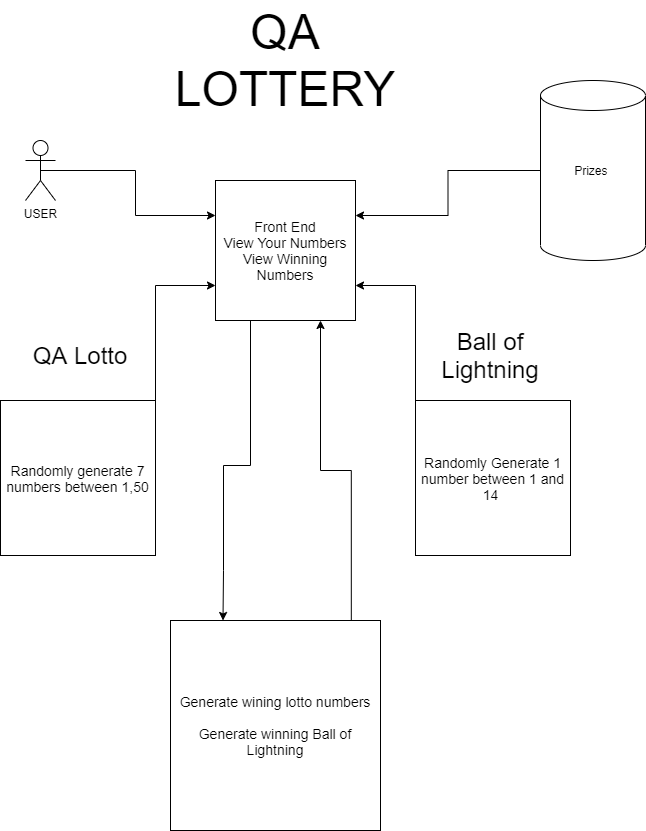

The diagram above was exported from draw.io. Its source (the exported page's mxGraphModel, read from the mxfile embedded in the PNG):
<mxGraphModel dx="1278" dy="548" grid="1" gridSize="10" guides="1" tooltips="1" connect="1" arrows="1" fold="1" page="1" pageScale="1" pageWidth="850" pageHeight="1100" math="0" shadow="0">
  <root>
    <mxCell id="0" />
    <mxCell id="1" parent="0" />
    <mxCell id="PtRVlCoXmXFOn_kNp2XF-17" style="edgeStyle=orthogonalEdgeStyle;rounded=0;orthogonalLoop=1;jettySize=auto;html=1;exitX=0.25;exitY=1;exitDx=0;exitDy=0;entryX=0.25;entryY=0;entryDx=0;entryDy=0;" parent="1" source="PtRVlCoXmXFOn_kNp2XF-1" target="PtRVlCoXmXFOn_kNp2XF-8" edge="1">
      <mxGeometry relative="1" as="geometry">
        <mxPoint x="363" y="610" as="targetPoint" />
        <Array as="points">
          <mxPoint x="390" y="495" />
          <mxPoint x="363" y="495" />
          <mxPoint x="363" y="600" />
        </Array>
      </mxGeometry>
    </mxCell>
    <mxCell id="PtRVlCoXmXFOn_kNp2XF-18" style="edgeStyle=orthogonalEdgeStyle;rounded=0;orthogonalLoop=1;jettySize=auto;html=1;exitX=0.861;exitY=0.007;exitDx=0;exitDy=0;entryX=0.75;entryY=1;entryDx=0;entryDy=0;exitPerimeter=0;" parent="1" source="PtRVlCoXmXFOn_kNp2XF-8" target="PtRVlCoXmXFOn_kNp2XF-1" edge="1">
      <mxGeometry relative="1" as="geometry" />
    </mxCell>
    <mxCell id="PtRVlCoXmXFOn_kNp2XF-19" style="edgeStyle=orthogonalEdgeStyle;rounded=0;orthogonalLoop=1;jettySize=auto;html=1;entryX=1;entryY=0.25;entryDx=0;entryDy=0;" parent="1" source="PtRVlCoXmXFOn_kNp2XF-15" target="PtRVlCoXmXFOn_kNp2XF-1" edge="1">
      <mxGeometry relative="1" as="geometry" />
    </mxCell>
    <mxCell id="PtRVlCoXmXFOn_kNp2XF-1" value="&lt;font style=&quot;font-size: 14px&quot;&gt;Front End&lt;br&gt;View Your Numbers&lt;br&gt;View Winning Numbers&lt;br&gt;&lt;/font&gt;" style="whiteSpace=wrap;html=1;aspect=fixed;" parent="1" vertex="1">
      <mxGeometry x="355" y="210" width="140" height="140" as="geometry" />
    </mxCell>
    <mxCell id="PtRVlCoXmXFOn_kNp2XF-2" value="&lt;font style=&quot;font-size: 48px&quot;&gt;QA LOTTERY&lt;/font&gt;" style="text;html=1;strokeColor=none;fillColor=none;align=center;verticalAlign=middle;whiteSpace=wrap;rounded=0;" parent="1" vertex="1">
      <mxGeometry x="280" y="30" width="290" height="120" as="geometry" />
    </mxCell>
    <mxCell id="PtRVlCoXmXFOn_kNp2XF-4" style="edgeStyle=orthogonalEdgeStyle;rounded=0;orthogonalLoop=1;jettySize=auto;html=1;exitX=0.5;exitY=0.5;exitDx=0;exitDy=0;exitPerimeter=0;entryX=0;entryY=0.25;entryDx=0;entryDy=0;" parent="1" source="PtRVlCoXmXFOn_kNp2XF-3" target="PtRVlCoXmXFOn_kNp2XF-1" edge="1">
      <mxGeometry relative="1" as="geometry" />
    </mxCell>
    <mxCell id="PtRVlCoXmXFOn_kNp2XF-3" value="USER" style="shape=umlActor;verticalLabelPosition=bottom;verticalAlign=top;html=1;outlineConnect=0;" parent="1" vertex="1">
      <mxGeometry x="165" y="170" width="30" height="60" as="geometry" />
    </mxCell>
    <mxCell id="PtRVlCoXmXFOn_kNp2XF-9" style="edgeStyle=orthogonalEdgeStyle;rounded=0;orthogonalLoop=1;jettySize=auto;html=1;exitX=1;exitY=0;exitDx=0;exitDy=0;entryX=0;entryY=0.75;entryDx=0;entryDy=0;" parent="1" source="PtRVlCoXmXFOn_kNp2XF-6" target="PtRVlCoXmXFOn_kNp2XF-1" edge="1">
      <mxGeometry relative="1" as="geometry">
        <mxPoint x="405" y="360" as="targetPoint" />
        <Array as="points">
          <mxPoint x="295" y="315" />
        </Array>
      </mxGeometry>
    </mxCell>
    <mxCell id="PtRVlCoXmXFOn_kNp2XF-6" value="&lt;font style=&quot;font-size: 14px&quot;&gt;Randomly generate 7 numbers between 1,50&lt;/font&gt;" style="whiteSpace=wrap;html=1;aspect=fixed;" parent="1" vertex="1">
      <mxGeometry x="140" y="430" width="155" height="155" as="geometry" />
    </mxCell>
    <mxCell id="PtRVlCoXmXFOn_kNp2XF-10" style="edgeStyle=orthogonalEdgeStyle;rounded=0;orthogonalLoop=1;jettySize=auto;html=1;exitX=0;exitY=0;exitDx=0;exitDy=0;entryX=1;entryY=0.75;entryDx=0;entryDy=0;" parent="1" source="PtRVlCoXmXFOn_kNp2XF-7" target="PtRVlCoXmXFOn_kNp2XF-1" edge="1">
      <mxGeometry relative="1" as="geometry">
        <mxPoint x="455" y="370" as="targetPoint" />
      </mxGeometry>
    </mxCell>
    <mxCell id="PtRVlCoXmXFOn_kNp2XF-7" value="&lt;font style=&quot;font-size: 14px&quot;&gt;Randomly Generate 1 number between 1 and 14&amp;nbsp;&lt;/font&gt;" style="whiteSpace=wrap;html=1;aspect=fixed;" parent="1" vertex="1">
      <mxGeometry x="555" y="430" width="155" height="155" as="geometry" />
    </mxCell>
    <mxCell id="PtRVlCoXmXFOn_kNp2XF-8" value="&lt;font style=&quot;font-size: 14px&quot;&gt;Generate wining lotto numbers&lt;br&gt;&lt;br&gt;Generate winning Ball of Lightning&lt;/font&gt;" style="whiteSpace=wrap;html=1;aspect=fixed;" parent="1" vertex="1">
      <mxGeometry x="310" y="650" width="210" height="210" as="geometry" />
    </mxCell>
    <mxCell id="PtRVlCoXmXFOn_kNp2XF-13" value="&lt;font style=&quot;font-size: 24px&quot;&gt;Ball of Lightning&lt;/font&gt;" style="text;html=1;strokeColor=none;fillColor=none;align=center;verticalAlign=middle;whiteSpace=wrap;rounded=0;rotation=0;" parent="1" vertex="1">
      <mxGeometry x="565" y="350" width="130" height="70" as="geometry" />
    </mxCell>
    <mxCell id="PtRVlCoXmXFOn_kNp2XF-14" value="&lt;font style=&quot;font-size: 24px&quot;&gt;QA Lotto&lt;/font&gt;" style="text;html=1;strokeColor=none;fillColor=none;align=center;verticalAlign=middle;whiteSpace=wrap;rounded=0;" parent="1" vertex="1">
      <mxGeometry x="155" y="350" width="130" height="70" as="geometry" />
    </mxCell>
    <mxCell id="PtRVlCoXmXFOn_kNp2XF-15" value="Prizes&amp;nbsp;" style="shape=cylinder2;whiteSpace=wrap;html=1;boundedLbl=1;backgroundOutline=1;size=15;" parent="1" vertex="1">
      <mxGeometry x="680" y="110" width="105" height="180" as="geometry" />
    </mxCell>
  </root>
</mxGraphModel>